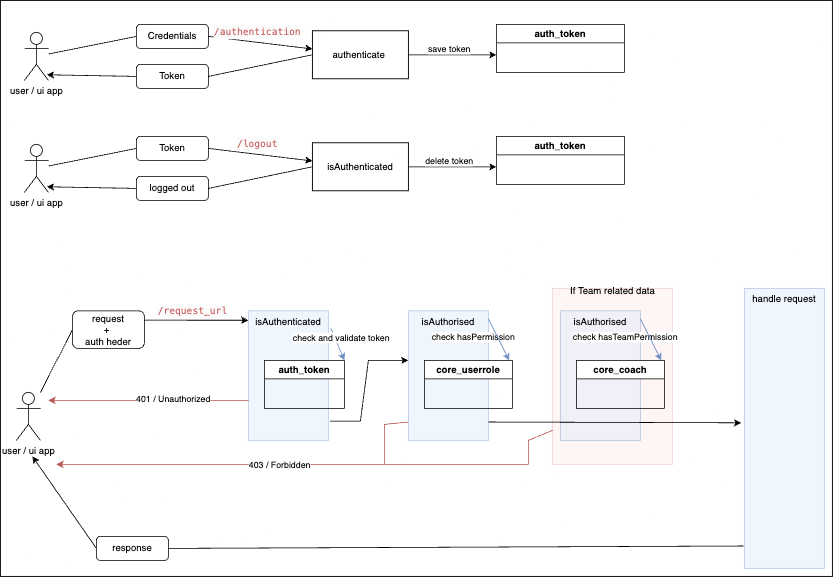

The diagram above was exported from draw.io. Its source (the exported page's mxGraphModel, read from the mxfile embedded in the PNG):
<mxGraphModel dx="1193" dy="719" grid="1" gridSize="10" guides="1" tooltips="1" connect="1" arrows="1" fold="1" page="1" pageScale="1" pageWidth="827" pageHeight="1169" math="0" shadow="0">
  <root>
    <mxCell id="0" />
    <mxCell id="1" parent="0" />
    <mxCell id="uL0EQpf6xWpPciNR4QvD-71" value="" style="rounded=0;whiteSpace=wrap;html=1;" vertex="1" parent="1">
      <mxGeometry x="10" y="10" width="1040" height="720" as="geometry" />
    </mxCell>
    <mxCell id="uL0EQpf6xWpPciNR4QvD-60" value="" style="rounded=0;whiteSpace=wrap;html=1;fillColor=#f8cecc;strokeColor=#b85450;opacity=20;" vertex="1" parent="1">
      <mxGeometry x="700" y="370" width="150" height="220" as="geometry" />
    </mxCell>
    <mxCell id="uL0EQpf6xWpPciNR4QvD-1" value="Credentials" style="rounded=1;whiteSpace=wrap;html=1;" vertex="1" parent="1">
      <mxGeometry x="180" y="40" width="90" height="30" as="geometry" />
    </mxCell>
    <mxCell id="uL0EQpf6xWpPciNR4QvD-2" value="" style="endArrow=classic;html=1;rounded=0;exitX=1;exitY=0.5;exitDx=0;exitDy=0;" edge="1" parent="1" source="uL0EQpf6xWpPciNR4QvD-1" target="uL0EQpf6xWpPciNR4QvD-3">
      <mxGeometry width="50" height="50" relative="1" as="geometry">
        <mxPoint x="390" y="320" as="sourcePoint" />
        <mxPoint x="320" y="78" as="targetPoint" />
      </mxGeometry>
    </mxCell>
    <mxCell id="uL0EQpf6xWpPciNR4QvD-4" value="&lt;div style=&quot;color: rgb(64, 63, 83); background-color: rgb(251, 251, 251); font-family: Menlo, Monaco, &amp;quot;Courier New&amp;quot;, monospace; font-size: 12px; line-height: 18px; white-space-collapse: preserve;&quot;&gt;&lt;span style=&quot;color: #c96765;&quot;&gt;/authentication&lt;/span&gt;&lt;/div&gt;" style="edgeLabel;html=1;align=center;verticalAlign=middle;resizable=0;points=[];" vertex="1" connectable="0" parent="uL0EQpf6xWpPciNR4QvD-2">
      <mxGeometry x="-0.3251" y="4" relative="1" as="geometry">
        <mxPoint x="16" y="-8" as="offset" />
      </mxGeometry>
    </mxCell>
    <mxCell id="uL0EQpf6xWpPciNR4QvD-3" value="authenticate&amp;nbsp;" style="rounded=0;whiteSpace=wrap;html=1;" vertex="1" parent="1">
      <mxGeometry x="400" y="48" width="120" height="60" as="geometry" />
    </mxCell>
    <mxCell id="uL0EQpf6xWpPciNR4QvD-6" value="auth_token" style="swimlane;whiteSpace=wrap;html=1;startSize=23;" vertex="1" parent="1">
      <mxGeometry x="630" y="40" width="160" height="60" as="geometry" />
    </mxCell>
    <mxCell id="uL0EQpf6xWpPciNR4QvD-7" value="" style="endArrow=classic;html=1;rounded=0;exitX=1;exitY=0.5;exitDx=0;exitDy=0;" edge="1" parent="1" source="uL0EQpf6xWpPciNR4QvD-3">
      <mxGeometry width="50" height="50" relative="1" as="geometry">
        <mxPoint x="390" y="320" as="sourcePoint" />
        <mxPoint x="630" y="78" as="targetPoint" />
      </mxGeometry>
    </mxCell>
    <mxCell id="uL0EQpf6xWpPciNR4QvD-8" value="save token" style="edgeLabel;html=1;align=center;verticalAlign=middle;resizable=0;points=[];" vertex="1" connectable="0" parent="uL0EQpf6xWpPciNR4QvD-7">
      <mxGeometry x="0.3818" relative="1" as="geometry">
        <mxPoint x="-26" y="-8" as="offset" />
      </mxGeometry>
    </mxCell>
    <mxCell id="uL0EQpf6xWpPciNR4QvD-9" value="user / ui app" style="shape=umlActor;verticalLabelPosition=bottom;verticalAlign=top;html=1;outlineConnect=0;" vertex="1" parent="1">
      <mxGeometry x="40" y="50" width="30" height="60" as="geometry" />
    </mxCell>
    <mxCell id="uL0EQpf6xWpPciNR4QvD-10" value="" style="endArrow=none;html=1;rounded=0;entryX=0;entryY=0.5;entryDx=0;entryDy=0;" edge="1" parent="1" source="uL0EQpf6xWpPciNR4QvD-9" target="uL0EQpf6xWpPciNR4QvD-1">
      <mxGeometry width="50" height="50" relative="1" as="geometry">
        <mxPoint x="390" y="320" as="sourcePoint" />
        <mxPoint x="170" y="80" as="targetPoint" />
      </mxGeometry>
    </mxCell>
    <mxCell id="uL0EQpf6xWpPciNR4QvD-13" value="Token" style="rounded=1;whiteSpace=wrap;html=1;" vertex="1" parent="1">
      <mxGeometry x="180" y="90" width="90" height="30" as="geometry" />
    </mxCell>
    <mxCell id="uL0EQpf6xWpPciNR4QvD-15" value="" style="endArrow=none;html=1;rounded=0;entryX=0;entryY=0.5;entryDx=0;entryDy=0;exitX=1;exitY=0.5;exitDx=0;exitDy=0;" edge="1" parent="1" source="uL0EQpf6xWpPciNR4QvD-13" target="uL0EQpf6xWpPciNR4QvD-3">
      <mxGeometry width="50" height="50" relative="1" as="geometry">
        <mxPoint x="80" y="87" as="sourcePoint" />
        <mxPoint x="190" y="65" as="targetPoint" />
      </mxGeometry>
    </mxCell>
    <mxCell id="uL0EQpf6xWpPciNR4QvD-16" value="" style="endArrow=classic;html=1;rounded=0;exitX=0;exitY=0.5;exitDx=0;exitDy=0;entryX=0.933;entryY=0.883;entryDx=0;entryDy=0;entryPerimeter=0;" edge="1" parent="1" source="uL0EQpf6xWpPciNR4QvD-13" target="uL0EQpf6xWpPciNR4QvD-9">
      <mxGeometry width="50" height="50" relative="1" as="geometry">
        <mxPoint x="398" y="87" as="sourcePoint" />
        <mxPoint x="270" y="110" as="targetPoint" />
      </mxGeometry>
    </mxCell>
    <mxCell id="uL0EQpf6xWpPciNR4QvD-22" value="Token" style="rounded=1;whiteSpace=wrap;html=1;" vertex="1" parent="1">
      <mxGeometry x="180" y="180" width="90" height="30" as="geometry" />
    </mxCell>
    <mxCell id="uL0EQpf6xWpPciNR4QvD-23" value="" style="endArrow=classic;html=1;rounded=0;exitX=1;exitY=0.5;exitDx=0;exitDy=0;" edge="1" parent="1" source="uL0EQpf6xWpPciNR4QvD-22" target="uL0EQpf6xWpPciNR4QvD-25">
      <mxGeometry width="50" height="50" relative="1" as="geometry">
        <mxPoint x="390" y="460" as="sourcePoint" />
        <mxPoint x="320" y="218" as="targetPoint" />
      </mxGeometry>
    </mxCell>
    <mxCell id="uL0EQpf6xWpPciNR4QvD-24" value="&lt;div style=&quot;color: rgb(64, 63, 83); background-color: rgb(251, 251, 251); font-family: Menlo, Monaco, &amp;quot;Courier New&amp;quot;, monospace; font-size: 12px; line-height: 18px; white-space-collapse: preserve;&quot;&gt;&lt;span style=&quot;color: #c96765;&quot;&gt;/logout&lt;/span&gt;&lt;/div&gt;" style="edgeLabel;html=1;align=center;verticalAlign=middle;resizable=0;points=[];" vertex="1" connectable="0" parent="uL0EQpf6xWpPciNR4QvD-23">
      <mxGeometry x="-0.3251" y="4" relative="1" as="geometry">
        <mxPoint x="16" y="-8" as="offset" />
      </mxGeometry>
    </mxCell>
    <mxCell id="uL0EQpf6xWpPciNR4QvD-25" value="isAuthenticated" style="rounded=0;whiteSpace=wrap;html=1;" vertex="1" parent="1">
      <mxGeometry x="400" y="188" width="120" height="60" as="geometry" />
    </mxCell>
    <mxCell id="uL0EQpf6xWpPciNR4QvD-26" value="auth_token" style="swimlane;whiteSpace=wrap;html=1;startSize=23;" vertex="1" parent="1">
      <mxGeometry x="630" y="180" width="160" height="60" as="geometry" />
    </mxCell>
    <mxCell id="uL0EQpf6xWpPciNR4QvD-27" value="" style="endArrow=classic;html=1;rounded=0;exitX=1;exitY=0.5;exitDx=0;exitDy=0;" edge="1" parent="1" source="uL0EQpf6xWpPciNR4QvD-25">
      <mxGeometry width="50" height="50" relative="1" as="geometry">
        <mxPoint x="390" y="460" as="sourcePoint" />
        <mxPoint x="630" y="218" as="targetPoint" />
      </mxGeometry>
    </mxCell>
    <mxCell id="uL0EQpf6xWpPciNR4QvD-28" value="delete token" style="edgeLabel;html=1;align=center;verticalAlign=middle;resizable=0;points=[];" vertex="1" connectable="0" parent="uL0EQpf6xWpPciNR4QvD-27">
      <mxGeometry x="0.3818" relative="1" as="geometry">
        <mxPoint x="-26" y="-8" as="offset" />
      </mxGeometry>
    </mxCell>
    <mxCell id="uL0EQpf6xWpPciNR4QvD-29" value="user / ui app" style="shape=umlActor;verticalLabelPosition=bottom;verticalAlign=top;html=1;outlineConnect=0;" vertex="1" parent="1">
      <mxGeometry x="40" y="190" width="30" height="60" as="geometry" />
    </mxCell>
    <mxCell id="uL0EQpf6xWpPciNR4QvD-30" value="" style="endArrow=none;html=1;rounded=0;entryX=0;entryY=0.5;entryDx=0;entryDy=0;" edge="1" parent="1" source="uL0EQpf6xWpPciNR4QvD-29" target="uL0EQpf6xWpPciNR4QvD-22">
      <mxGeometry width="50" height="50" relative="1" as="geometry">
        <mxPoint x="390" y="460" as="sourcePoint" />
        <mxPoint x="170" y="220" as="targetPoint" />
      </mxGeometry>
    </mxCell>
    <mxCell id="uL0EQpf6xWpPciNR4QvD-31" value="logged out" style="rounded=1;whiteSpace=wrap;html=1;" vertex="1" parent="1">
      <mxGeometry x="180" y="230" width="90" height="30" as="geometry" />
    </mxCell>
    <mxCell id="uL0EQpf6xWpPciNR4QvD-32" value="" style="endArrow=none;html=1;rounded=0;entryX=0;entryY=0.5;entryDx=0;entryDy=0;exitX=1;exitY=0.5;exitDx=0;exitDy=0;" edge="1" parent="1" source="uL0EQpf6xWpPciNR4QvD-31" target="uL0EQpf6xWpPciNR4QvD-25">
      <mxGeometry width="50" height="50" relative="1" as="geometry">
        <mxPoint x="80" y="227" as="sourcePoint" />
        <mxPoint x="190" y="205" as="targetPoint" />
      </mxGeometry>
    </mxCell>
    <mxCell id="uL0EQpf6xWpPciNR4QvD-33" value="" style="endArrow=classic;html=1;rounded=0;exitX=0;exitY=0.5;exitDx=0;exitDy=0;entryX=0.933;entryY=0.883;entryDx=0;entryDy=0;entryPerimeter=0;" edge="1" parent="1" source="uL0EQpf6xWpPciNR4QvD-31" target="uL0EQpf6xWpPciNR4QvD-29">
      <mxGeometry width="50" height="50" relative="1" as="geometry">
        <mxPoint x="398" y="227" as="sourcePoint" />
        <mxPoint x="270" y="250" as="targetPoint" />
      </mxGeometry>
    </mxCell>
    <mxCell id="uL0EQpf6xWpPciNR4QvD-34" value="request&lt;br&gt;+&amp;nbsp;&lt;br&gt;auth heder" style="rounded=1;whiteSpace=wrap;html=1;" vertex="1" parent="1">
      <mxGeometry x="100" y="398" width="90" height="47" as="geometry" />
    </mxCell>
    <mxCell id="uL0EQpf6xWpPciNR4QvD-35" value="" style="endArrow=classic;html=1;rounded=0;exitX=1;exitY=0.25;exitDx=0;exitDy=0;entryX=0;entryY=0.073;entryDx=0;entryDy=0;entryPerimeter=0;" edge="1" parent="1" source="uL0EQpf6xWpPciNR4QvD-34" target="uL0EQpf6xWpPciNR4QvD-37">
      <mxGeometry width="50" height="50" relative="1" as="geometry">
        <mxPoint x="389" y="670" as="sourcePoint" />
        <mxPoint x="319" y="428" as="targetPoint" />
      </mxGeometry>
    </mxCell>
    <mxCell id="uL0EQpf6xWpPciNR4QvD-36" value="&lt;div style=&quot;color: rgb(64, 63, 83); background-color: rgb(251, 251, 251); font-family: Menlo, Monaco, &amp;quot;Courier New&amp;quot;, monospace; font-size: 12px; line-height: 18px; white-space-collapse: preserve;&quot;&gt;&lt;span style=&quot;color: #c96765;&quot;&gt;/request_url&lt;/span&gt;&lt;/div&gt;" style="edgeLabel;html=1;align=center;verticalAlign=middle;resizable=0;points=[];" vertex="1" connectable="0" parent="uL0EQpf6xWpPciNR4QvD-35">
      <mxGeometry x="-0.3251" y="4" relative="1" as="geometry">
        <mxPoint x="16" y="-8" as="offset" />
      </mxGeometry>
    </mxCell>
    <mxCell id="uL0EQpf6xWpPciNR4QvD-37" value="isAuthenticated" style="rounded=0;whiteSpace=wrap;html=1;fillColor=#dae8fc;strokeColor=#6c8ebf;opacity=40;horizontal=1;verticalAlign=top;" vertex="1" parent="1">
      <mxGeometry x="320" y="398" width="100" height="162" as="geometry" />
    </mxCell>
    <mxCell id="uL0EQpf6xWpPciNR4QvD-38" value="auth_token" style="swimlane;whiteSpace=wrap;html=1;startSize=23;" vertex="1" parent="1">
      <mxGeometry x="340" y="460" width="100" height="60" as="geometry" />
    </mxCell>
    <mxCell id="uL0EQpf6xWpPciNR4QvD-39" value="" style="endArrow=classic;html=1;rounded=0;entryX=1;entryY=0;entryDx=0;entryDy=0;exitX=1.03;exitY=0.136;exitDx=0;exitDy=0;exitPerimeter=0;fillColor=#dae8fc;strokeColor=#6c8ebf;" edge="1" parent="1" source="uL0EQpf6xWpPciNR4QvD-37" target="uL0EQpf6xWpPciNR4QvD-38">
      <mxGeometry width="50" height="50" relative="1" as="geometry">
        <mxPoint x="389" y="670" as="sourcePoint" />
        <mxPoint x="629" y="428" as="targetPoint" />
      </mxGeometry>
    </mxCell>
    <mxCell id="uL0EQpf6xWpPciNR4QvD-40" value="check and validate token" style="edgeLabel;html=1;align=center;verticalAlign=middle;resizable=0;points=[];" vertex="1" connectable="0" parent="uL0EQpf6xWpPciNR4QvD-39">
      <mxGeometry x="0.3818" relative="1" as="geometry">
        <mxPoint x="1" y="-16" as="offset" />
      </mxGeometry>
    </mxCell>
    <mxCell id="uL0EQpf6xWpPciNR4QvD-41" value="user / ui app" style="shape=umlActor;verticalLabelPosition=bottom;verticalAlign=top;html=1;outlineConnect=0;" vertex="1" parent="1">
      <mxGeometry x="30" y="500" width="30" height="60" as="geometry" />
    </mxCell>
    <mxCell id="uL0EQpf6xWpPciNR4QvD-42" value="" style="endArrow=none;html=1;rounded=0;entryX=0;entryY=0.5;entryDx=0;entryDy=0;" edge="1" parent="1" source="uL0EQpf6xWpPciNR4QvD-41" target="uL0EQpf6xWpPciNR4QvD-34">
      <mxGeometry width="50" height="50" relative="1" as="geometry">
        <mxPoint x="389" y="670" as="sourcePoint" />
        <mxPoint x="169" y="430" as="targetPoint" />
      </mxGeometry>
    </mxCell>
    <mxCell id="uL0EQpf6xWpPciNR4QvD-43" value="response" style="rounded=1;whiteSpace=wrap;html=1;" vertex="1" parent="1">
      <mxGeometry x="130" y="680" width="90" height="30" as="geometry" />
    </mxCell>
    <mxCell id="uL0EQpf6xWpPciNR4QvD-44" value="" style="endArrow=none;html=1;rounded=0;exitX=1;exitY=0.5;exitDx=0;exitDy=0;entryX=-0.01;entryY=0.92;entryDx=0;entryDy=0;entryPerimeter=0;" edge="1" parent="1" source="uL0EQpf6xWpPciNR4QvD-43" target="uL0EQpf6xWpPciNR4QvD-69">
      <mxGeometry width="50" height="50" relative="1" as="geometry">
        <mxPoint x="79" y="437" as="sourcePoint" />
        <mxPoint x="317" y="705" as="targetPoint" />
      </mxGeometry>
    </mxCell>
    <mxCell id="uL0EQpf6xWpPciNR4QvD-45" value="" style="endArrow=classic;html=1;rounded=0;exitX=0;exitY=0.5;exitDx=0;exitDy=0;" edge="1" parent="1" source="uL0EQpf6xWpPciNR4QvD-43">
      <mxGeometry width="50" height="50" relative="1" as="geometry">
        <mxPoint x="397" y="437" as="sourcePoint" />
        <mxPoint x="50" y="580" as="targetPoint" />
      </mxGeometry>
    </mxCell>
    <mxCell id="uL0EQpf6xWpPciNR4QvD-47" value="" style="endArrow=classic;html=1;rounded=0;fillColor=#f8cecc;strokeColor=#b85450;" edge="1" parent="1">
      <mxGeometry width="50" height="50" relative="1" as="geometry">
        <mxPoint x="320" y="510" as="sourcePoint" />
        <mxPoint x="70" y="510" as="targetPoint" />
      </mxGeometry>
    </mxCell>
    <mxCell id="uL0EQpf6xWpPciNR4QvD-48" value="401 / Unauthorized" style="edgeLabel;html=1;align=center;verticalAlign=middle;resizable=0;points=[];" vertex="1" connectable="0" parent="uL0EQpf6xWpPciNR4QvD-47">
      <mxGeometry x="-0.24" y="-3" relative="1" as="geometry">
        <mxPoint as="offset" />
      </mxGeometry>
    </mxCell>
    <mxCell id="uL0EQpf6xWpPciNR4QvD-49" value="isAuthorised" style="rounded=0;whiteSpace=wrap;html=1;fillColor=#dae8fc;strokeColor=#6c8ebf;opacity=40;horizontal=1;verticalAlign=top;" vertex="1" parent="1">
      <mxGeometry x="520" y="398" width="100" height="162" as="geometry" />
    </mxCell>
    <mxCell id="uL0EQpf6xWpPciNR4QvD-50" value="core_userrole" style="swimlane;whiteSpace=wrap;html=1;startSize=23;" vertex="1" parent="1">
      <mxGeometry x="540" y="460" width="110" height="60" as="geometry" />
    </mxCell>
    <mxCell id="uL0EQpf6xWpPciNR4QvD-51" value="check hasPermission" style="edgeLabel;html=1;align=center;verticalAlign=middle;resizable=0;points=[];" vertex="1" connectable="0" parent="1">
      <mxGeometry x="600.0035781363512" y="429.995535182624" as="geometry" />
    </mxCell>
    <mxCell id="uL0EQpf6xWpPciNR4QvD-52" value="" style="endArrow=classic;html=1;rounded=0;entryX=0.669;entryY=-0.033;entryDx=0;entryDy=0;entryPerimeter=0;exitX=1.01;exitY=0.048;exitDx=0;exitDy=0;exitPerimeter=0;fillColor=#dae8fc;strokeColor=#6c8ebf;" edge="1" parent="1">
      <mxGeometry width="50" height="50" relative="1" as="geometry">
        <mxPoint x="620" y="408" as="sourcePoint" />
        <mxPoint x="646" y="460" as="targetPoint" />
      </mxGeometry>
    </mxCell>
    <mxCell id="uL0EQpf6xWpPciNR4QvD-55" value="" style="endArrow=classic;html=1;rounded=0;exitX=1.02;exitY=0.852;exitDx=0;exitDy=0;exitPerimeter=0;entryX=0;entryY=0.383;entryDx=0;entryDy=0;entryPerimeter=0;" edge="1" parent="1" source="uL0EQpf6xWpPciNR4QvD-37" target="uL0EQpf6xWpPciNR4QvD-49">
      <mxGeometry width="50" height="50" relative="1" as="geometry">
        <mxPoint x="390" y="510" as="sourcePoint" />
        <mxPoint x="440" y="460" as="targetPoint" />
        <Array as="points">
          <mxPoint x="460" y="536" />
          <mxPoint x="470" y="460" />
        </Array>
      </mxGeometry>
    </mxCell>
    <mxCell id="uL0EQpf6xWpPciNR4QvD-56" value="isAuthorised" style="rounded=0;whiteSpace=wrap;html=1;fillColor=#dae8fc;strokeColor=#6c8ebf;opacity=40;horizontal=1;verticalAlign=top;" vertex="1" parent="1">
      <mxGeometry x="710" y="398" width="100" height="162" as="geometry" />
    </mxCell>
    <mxCell id="uL0EQpf6xWpPciNR4QvD-57" value="core_coach" style="swimlane;whiteSpace=wrap;html=1;startSize=23;" vertex="1" parent="1">
      <mxGeometry x="730" y="460" width="110" height="60" as="geometry" />
    </mxCell>
    <mxCell id="uL0EQpf6xWpPciNR4QvD-58" value="check hasTeamPermission" style="edgeLabel;html=1;align=center;verticalAlign=middle;resizable=0;points=[];" vertex="1" connectable="0" parent="1">
      <mxGeometry x="790.0035781363512" y="429.995535182624" as="geometry" />
    </mxCell>
    <mxCell id="uL0EQpf6xWpPciNR4QvD-59" value="" style="endArrow=classic;html=1;rounded=0;entryX=0.669;entryY=-0.033;entryDx=0;entryDy=0;entryPerimeter=0;exitX=1.01;exitY=0.048;exitDx=0;exitDy=0;exitPerimeter=0;fillColor=#dae8fc;strokeColor=#6c8ebf;" edge="1" parent="1">
      <mxGeometry width="50" height="50" relative="1" as="geometry">
        <mxPoint x="810" y="408" as="sourcePoint" />
        <mxPoint x="836" y="460" as="targetPoint" />
      </mxGeometry>
    </mxCell>
    <mxCell id="uL0EQpf6xWpPciNR4QvD-61" value="If Team related data" style="text;html=1;align=center;verticalAlign=middle;resizable=0;points=[];autosize=1;strokeColor=none;fillColor=none;" vertex="1" parent="1">
      <mxGeometry x="710" y="358" width="130" height="30" as="geometry" />
    </mxCell>
    <mxCell id="uL0EQpf6xWpPciNR4QvD-62" value="" style="endArrow=classic;html=1;rounded=0;fillColor=#f8cecc;strokeColor=#b85450;" edge="1" parent="1">
      <mxGeometry width="50" height="50" relative="1" as="geometry">
        <mxPoint x="670" y="590" as="sourcePoint" />
        <mxPoint x="80" y="590" as="targetPoint" />
        <Array as="points">
          <mxPoint x="500" y="590" />
        </Array>
      </mxGeometry>
    </mxCell>
    <mxCell id="uL0EQpf6xWpPciNR4QvD-63" value="403 / Forbidden" style="edgeLabel;html=1;align=center;verticalAlign=middle;resizable=0;points=[];" vertex="1" connectable="0" parent="uL0EQpf6xWpPciNR4QvD-62">
      <mxGeometry x="-0.24" y="-3" relative="1" as="geometry">
        <mxPoint x="-88" y="3" as="offset" />
      </mxGeometry>
    </mxCell>
    <mxCell id="uL0EQpf6xWpPciNR4QvD-66" value="" style="endArrow=none;html=1;rounded=0;entryX=0;entryY=0.858;entryDx=0;entryDy=0;entryPerimeter=0;fillColor=#f8cecc;strokeColor=#b85450;" edge="1" parent="1" target="uL0EQpf6xWpPciNR4QvD-49">
      <mxGeometry width="50" height="50" relative="1" as="geometry">
        <mxPoint x="490" y="590" as="sourcePoint" />
        <mxPoint x="440" y="510" as="targetPoint" />
        <Array as="points">
          <mxPoint x="490" y="540" />
        </Array>
      </mxGeometry>
    </mxCell>
    <mxCell id="uL0EQpf6xWpPciNR4QvD-67" value="" style="endArrow=none;html=1;rounded=0;entryX=0.007;entryY=0.805;entryDx=0;entryDy=0;entryPerimeter=0;fillColor=#f8cecc;strokeColor=#b85450;" edge="1" parent="1" target="uL0EQpf6xWpPciNR4QvD-60">
      <mxGeometry width="50" height="50" relative="1" as="geometry">
        <mxPoint x="670" y="590" as="sourcePoint" />
        <mxPoint x="697" y="560" as="targetPoint" />
        <Array as="points">
          <mxPoint x="670" y="560" />
        </Array>
      </mxGeometry>
    </mxCell>
    <mxCell id="uL0EQpf6xWpPciNR4QvD-69" value="handle request" style="rounded=0;whiteSpace=wrap;html=1;fillColor=#dae8fc;strokeColor=#6c8ebf;opacity=40;horizontal=1;verticalAlign=top;" vertex="1" parent="1">
      <mxGeometry x="940" y="370" width="100" height="350" as="geometry" />
    </mxCell>
    <mxCell id="uL0EQpf6xWpPciNR4QvD-68" value="" style="endArrow=classic;html=1;rounded=0;entryX=-0.04;entryY=0.48;entryDx=0;entryDy=0;entryPerimeter=0;exitX=1;exitY=0.858;exitDx=0;exitDy=0;exitPerimeter=0;" edge="1" parent="1" source="uL0EQpf6xWpPciNR4QvD-49" target="uL0EQpf6xWpPciNR4QvD-69">
      <mxGeometry width="50" height="50" relative="1" as="geometry">
        <mxPoint x="620" y="540" as="sourcePoint" />
        <mxPoint x="670" y="490" as="targetPoint" />
      </mxGeometry>
    </mxCell>
  </root>
</mxGraphModel>